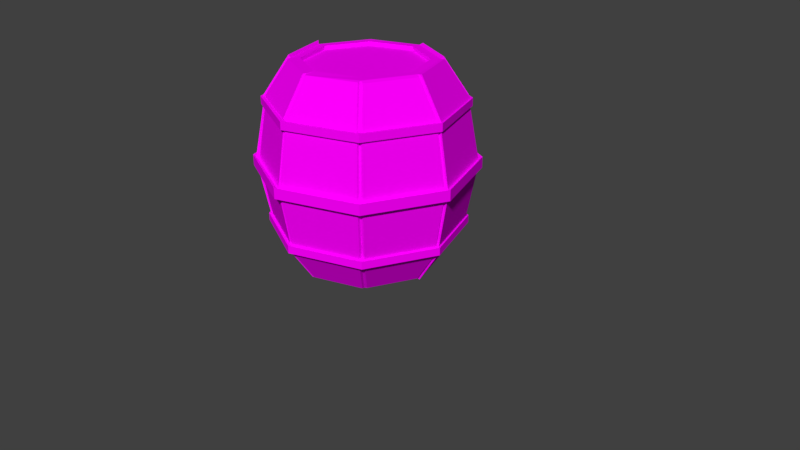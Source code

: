 # Source: bARRIL.blend  (saved by Blender 2.79.0; exported with 4.5.12 LTS)
import bpy
from mathutils import Matrix  # noqa: F401  (used for matrix-valued properties, if any)

bpy.ops.wm.read_factory_settings(use_empty=True)
scene = bpy.context.scene
scene.name = 'Scene'

# ---- collections
col_collection_1 = bpy.data.collections.new('Collection 1'); scene.collection.children.link(col_collection_1)

# ---- images (referenced by path relative to the original .blend; pixels are not part of the script)
import os
ASSET_DIR = os.environ.get("B2B_ASSET_DIR", "")  # directory of the original .blend (textures are referenced by path, not embedded)
HERE = os.path.dirname(os.path.abspath(__file__))  # packed textures are extracted next to this script under _unpacked/

def load_image(name, relpath, width, height, colorspace="sRGB"):
    """Load a texture the original file referenced (path relative to the .blend, or extracted next to this script)."""
    p = next((c for c in (os.path.join(HERE, relpath), os.path.join(ASSET_DIR, relpath)) if relpath and os.path.exists(c)), "")
    if p:
        img = bpy.data.images.load(p, check_existing=True)
        img.name = name
    else:  # same state as the original file: an image datablock whose file is absent (Cycles renders it pink)
        img = bpy.data.images.new(name, width, height)
        img.source = "FILE"
        img.filepath = "//" + (relpath or name)
    img.colorspace_settings.name = colorspace
    return img
img_barril = load_image('Barril', 'Barril.png', 1024, 1024, 'sRGB')

# ---- materials (node trees are filled in below, after node groups)
mat_barrilmaterial = bpy.data.materials.new('barrilMaterial')
mat_barrilmaterial.alpha_threshold = 0.0
mat_barrilmaterial.roughness = 0.5

# ---- material node trees
mat_barrilmaterial.use_nodes = True; mat_barrilmaterial.node_tree.nodes.clear()
_N = mat_barrilmaterial.node_tree.nodes; _L = mat_barrilmaterial.node_tree.links
n0 = _N.new('ShaderNodeBsdfDiffuse'); n0.name = 'Diffuse BSDF'; n0.location = (103, 397)
n1 = _N.new('ShaderNodeOutputMaterial'); n1.name = 'Material Output'; n1.location = (373, 261)
n2 = _N.new('ShaderNodeTexImage'); n2.name = 'Image Texture'; n2.location = (-98, 471)
n2.width = 140
n2.image = img_barril
_L.new(n0.outputs[0], n1.inputs[0])
_L.new(n2.outputs[0], n0.inputs[0])
n1.is_active_output = True

# ---- world
world_world = bpy.data.worlds.new('World'); scene.world = world_world
world_world.color = (0.05088, 0.05088, 0.05088)
world_world.use_sun_shadow = False
world_world.sun_shadow_jitter_overblur = 0.0
world_world.cycles.sampling_method = 'MANUAL'

# ---- cameras
cam_camera = bpy.data.cameras.new('Camera')
cam_camera.clip_end = 100.0
cam_camera.lens = 35.0
cam_camera.sensor_width = 32.0
cam_camera.sensor_height = 18.0
cam_camera.ortho_scale = 7.314
cam_camera.dof.focus_distance = 0.0

# ---- meshes
me_cylinder_001 = bpy.data.meshes.new('Cylinder.001')
me_cylinder_001.from_pydata([(0.8334, 0.8334, 0.7192), (-5.537e-09, 1.179, 0.7192), (1.179, -5.301e-08, 0.7192), (0.8334, -0.8334, 0.7192), (-1.086e-07, -1.179, 0.7192), (-0.8334, -0.8334, 0.7192), (-1.179, 1.257e-08, 0.7192), (-0.8334, 0.8334, 0.7192), (0.8334, 0.8334, 0.8123), (-1.119e-08, 1.179, 0.8123), (1.179, -5.301e-08, 0.8123), (0.8334, -0.8334, 0.8123), (-1.142e-07, -1.179, 0.8123), (-0.8334, -0.8334, 0.8123), (-1.179, 1.257e-08, 0.8123), (-0.8334, 0.8334, 0.8123), (0.6138, 0.6138, 1.279), (-4.285e-08, 0.868, 1.279), (0.868, -3.904e-08, 1.279), (0.6138, -0.6138, 1.279), (-1.187e-07, -0.868, 1.279), (-0.6138, -0.6138, 1.279), (-0.868, 9.255e-09, 1.279), (-0.6138, 0.6138, 1.279), (0.5345, 0.5345, 1.279), (-4.789e-08, 0.756, 1.279), (0.756, -3.4e-08, 1.279), (0.5345, -0.5345, 1.279), (-1.14e-07, -0.756, 1.279), (-0.5345, -0.5345, 1.279), (-0.756, 8.061e-09, 1.279), (-0.5345, 0.5345, 1.279), (0.5345, 0.5345, 1.232), (-4.789e-08, 0.756, 1.232), (0.756, -3.4e-08, 1.232), (0.5345, -0.5345, 1.232), (-1.14e-07, -0.756, 1.232), (-0.5345, -0.5345, 1.232), (-0.756, 8.061e-09, 1.232), (-0.5345, 0.5345, 1.232), (0.989, 0.989, 0.07007), (-1.238e-08, 1.399, 0.07007), (1.399, -6.063e-08, 0.07007), (0.989, -0.989, 0.07007), (-1.347e-07, -1.399, 0.07007), (-0.989, -0.989, 0.07007), (-1.399, 1.719e-08, 0.07007), (-0.989, 0.989, 0.07007), (0.8874, 0.8874, 0.7161), (-5.567e-09, 1.255, 0.7161), (1.255, -5.644e-08, 0.7161), (0.8874, -0.8874, 0.7161), (-1.153e-07, -1.255, 0.7161), (-0.8874, -0.8874, 0.7161), (-1.255, 1.338e-08, 0.7161), (-0.8874, 0.8874, 0.7161), (0.8874, 0.8874, 0.8154), (-1.159e-08, 1.255, 0.8154), (1.255, -5.644e-08, 0.8154), (0.8874, -0.8874, 0.8154), (-1.213e-07, -1.255, 0.8154), (-0.8874, -0.8874, 0.8154), (-1.255, 1.338e-08, 0.8154), (-0.8874, 0.8874, 0.8154), (-0.8783, 0.8222, 0.7187), (-1.215, 0.01035, 0.7187), (-0.8783, 0.8222, 0.8095), (-1.215, 0.01035, 0.8095), (-0.6643, 0.6083, 1.264), (-0.912, 0.01035, 1.264), (-0.01745, 1.208, 0.7189), (-0.8382, 0.8676, 0.7189), (-0.01745, 1.208, 0.8107), (-0.8382, 0.8676, 0.8107), (-0.01745, 0.9017, 1.27), (-0.6219, 0.6513, 1.27), (0.831, 0.8704, 0.7601), (0.02454, 1.204, 0.7601), (0.831, 0.8704, 0.8503), (0.02454, 1.204, 0.8503), (0.6185, 0.6579, 1.302), (0.02454, 0.9039, 1.302), (1.23, 0.00716, 0.7193), (0.8818, 0.8488, 0.7193), (1.23, 0.00716, 0.8134), (0.8818, 0.8488, 0.8134), (0.9168, 0.00716, 1.285), (0.66, 0.627, 1.285), (0.8763, -0.8312, 0.7188), (1.21, -0.025, 0.7188), (0.8763, -0.8312, 0.8089), (1.21, -0.025, 0.8089), (0.6639, -0.6187, 1.26), (0.9098, -0.025, 1.26), (0.01822, -1.21, 0.7202), (0.8353, -0.8719, 0.7202), (0.01822, -1.21, 0.8115), (0.8353, -0.8719, 0.8115), (0.01822, -0.9058, 1.269), (0.62, -0.6566, 1.269), (-0.8173, -0.8716, 0.7397), (-0.01491, -1.204, 0.7397), (-0.8173, -0.8716, 0.8294), (-0.01491, -1.204, 0.8294), (-0.6059, -0.6601, 1.279), (-0.01491, -0.9049, 1.279), (-1.244, 0.0307, 0.7125), (-0.8727, -0.8665, 0.7125), (-1.244, 0.0307, 0.8128), (-0.8727, -0.8665, 0.8128), (-0.91, 0.0307, 1.315), (-0.6363, -0.6301, 1.315), (0.9258, 0.9258, 0.0), (-1.754e-08, 1.309, 0.0), (1.309, -5.723e-08, 0.0), (0.9258, -0.9258, 0.0), (-1.32e-07, -1.309, 0.0), (-0.9258, -0.9258, 0.0), (-1.309, 1.561e-08, 0.0), (-0.9258, 0.9258, 0.0), (0.8334, 0.8334, -0.7192), (-5.537e-09, 1.179, -0.7192), (1.179, -5.301e-08, -0.7192), (0.8334, -0.8334, -0.7192), (-1.086e-07, -1.179, -0.7192), (-0.8334, -0.8334, -0.7192), (-1.179, 1.257e-08, -0.7192), (-0.8334, 0.8334, -0.7192), (0.8334, 0.8334, -0.8123), (-1.119e-08, 1.179, -0.8123), (1.179, -5.301e-08, -0.8123), (0.8334, -0.8334, -0.8123), (-1.142e-07, -1.179, -0.8123), (-0.8334, -0.8334, -0.8123), (-1.179, 1.257e-08, -0.8123), (-0.8334, 0.8334, -0.8123), (0.6138, 0.6138, -1.279), (-4.285e-08, 0.868, -1.279), (0.868, -3.904e-08, -1.279), (0.6138, -0.6138, -1.279), (-1.187e-07, -0.868, -1.279), (-0.6138, -0.6138, -1.279), (-0.868, 9.255e-09, -1.279), (-0.6138, 0.6138, -1.279), (0.5345, 0.5345, -1.279), (-4.789e-08, 0.756, -1.279), (0.756, -3.4e-08, -1.279), (0.5345, -0.5345, -1.279), (-1.14e-07, -0.756, -1.279), (-0.5345, -0.5345, -1.279), (-0.756, 8.061e-09, -1.279), (-0.5345, 0.5345, -1.279), (0.5345, 0.5345, -1.232), (-4.789e-08, 0.756, -1.232), (0.756, -3.4e-08, -1.232), (0.5345, -0.5345, -1.232), (-1.14e-07, -0.756, -1.232), (-0.5345, -0.5345, -1.232), (-0.756, 8.061e-09, -1.232), (-0.5345, 0.5345, -1.232), (-1.238e-08, 1.399, 0.0), (0.989, 0.989, 0.0), (1.399, -6.063e-08, 0.0), (0.989, -0.989, 0.0), (-1.347e-07, -1.399, 0.0), (-0.989, -0.989, 0.0), (-1.399, 1.719e-08, 0.0), (-0.989, 0.989, 0.0), (0.989, 0.989, -0.07007), (-1.238e-08, 1.399, -0.07007), (1.399, -6.063e-08, -0.07007), (0.989, -0.989, -0.07007), (-1.347e-07, -1.399, -0.07007), (-0.989, -0.989, -0.07007), (-1.399, 1.719e-08, -0.07007), (-0.989, 0.989, -0.07007), (0.8874, 0.8874, -0.7161), (-5.567e-09, 1.255, -0.7161), (1.255, -5.644e-08, -0.7161), (0.8874, -0.8874, -0.7161), (-1.153e-07, -1.255, -0.7161), (-0.8874, -0.8874, -0.7161), (-1.255, 1.338e-08, -0.7161), (-0.8874, 0.8874, -0.7161), (0.8874, 0.8874, -0.8154), (-1.159e-08, 1.255, -0.8154), (1.255, -5.644e-08, -0.8154), (0.8874, -0.8874, -0.8154), (-1.213e-07, -1.255, -0.8154), (-0.8874, -0.8874, -0.8154), (-1.255, 1.338e-08, -0.8154), (-0.8874, 0.8874, -0.8154), (-0.9683, 0.9123, 0.0), (-1.342, 0.01035, 0.0), (-0.8783, 0.8222, -0.7187), (-1.215, 0.01035, -0.7187), (-0.8783, 0.8222, -0.8095), (-1.215, 0.01035, -0.8095), (-0.6643, 0.6083, -1.264), (-0.912, 0.01035, -1.264), (-0.01745, 1.336, 0.0), (-0.9292, 0.9586, 0.0), (-0.01745, 1.208, -0.7189), (-0.8382, 0.8676, -0.7189), (-0.01745, 1.208, -0.8107), (-0.8382, 0.8676, -0.8107), (-0.01745, 0.9017, -1.27), (-0.6219, 0.6513, -1.27), (0.9204, 0.9598, 0.0), (0.02454, 1.331, 0.0), (0.831, 0.8704, -0.7601), (0.02454, 1.204, -0.7601), (0.831, 0.8704, -0.8503), (0.02454, 1.204, -0.8503), (0.6185, 0.6579, -1.302), (0.02454, 0.9039, -1.302), (1.362, 0.00716, 0.0), (0.9751, 0.9422, 0.0), (1.23, 0.00716, -0.7193), (0.8818, 0.8488, -0.7193), (1.23, 0.00716, -0.8134), (0.8818, 0.8488, -0.8134), (0.9168, 0.00716, -1.285), (0.66, 0.627, -1.285), (0.9657, -0.9206, 0.0), (1.337, -0.025, 0.0), (0.8763, -0.8312, -0.7188), (1.21, -0.025, -0.7188), (0.8763, -0.8312, -0.8089), (1.21, -0.025, -0.8089), (0.6639, -0.6187, -1.26), (0.9098, -0.025, -1.26), (0.01822, -1.338, 0.0), (0.9259, -0.9625, 0.0), (0.01822, -1.21, -0.7202), (0.8353, -0.8719, -0.7202), (0.01822, -1.21, -0.8115), (0.8353, -0.8719, -0.8115), (0.01822, -0.9058, -1.269), (0.62, -0.6566, -1.269), (-0.9063, -0.9606, 0.0), (-0.01491, -1.33, 0.0), (-0.8173, -0.8716, -0.7397), (-0.01491, -1.204, -0.7397), (-0.8173, -0.8716, -0.8294), (-0.01491, -1.204, -0.8294), (-0.6059, -0.6601, -1.279), (-0.01491, -0.9049, -1.279), (-1.385, 0.0307, 0.0), (-0.9722, -0.966, 0.0), (-1.244, 0.0307, -0.7125), (-0.8727, -0.8665, -0.7125), (-1.244, 0.0307, -0.8128), (-0.8727, -0.8665, -0.8128), (-0.91, 0.0307, -1.315), (-0.6363, -0.6301, -1.315)], [], [(113, 112, 40, 41), (8, 16, 87, 85), (119, 113, 41, 47), (118, 119, 47, 46), (117, 118, 46, 45), (1, 7, 55, 49), (6, 7, 64, 65), (116, 4, 101, 241), (17, 16, 80, 81), (23, 17, 74, 75), (14, 13, 109, 108), (11, 19, 99, 97), (18, 19, 92, 93), (13, 14, 62, 61), (7, 6, 54, 55), (12, 13, 61, 60), (6, 5, 53, 54), (11, 12, 60, 59), (5, 4, 52, 53), (10, 11, 59, 58), (23, 22, 30, 31), (16, 8, 78, 80), (9, 15, 73, 72), (13, 21, 111, 109), (4, 116, 232, 94), (0, 2, 82, 83), (118, 6, 65, 193), (21, 13, 102, 104), (28, 27, 35, 36), (21, 20, 28, 29), (19, 18, 26, 27), (16, 17, 25, 24), (17, 23, 31, 25), (22, 21, 29, 30), (18, 16, 24, 26), (32, 33, 39, 38, 37, 36, 35, 34), (26, 24, 32, 34), (31, 30, 38, 39), (29, 28, 36, 37), (27, 26, 34, 35), (24, 25, 33, 32), (25, 31, 39, 33), (30, 29, 37, 38), (167, 166, 46, 47), (165, 164, 44, 45), (163, 162, 42, 43), (161, 160, 41, 40), (160, 167, 47, 41), (166, 165, 45, 46), (164, 163, 43, 44), (162, 161, 40, 42), (112, 114, 42, 40), (114, 115, 43, 42), (115, 116, 44, 43), (116, 117, 45, 44), (49, 55, 63, 57), (54, 53, 61, 62), (52, 51, 59, 60), (50, 48, 56, 58), (55, 54, 62, 63), (53, 52, 60, 61), (51, 50, 58, 59), (48, 49, 57, 56), (14, 15, 63, 62), (0, 1, 49, 48), (15, 9, 57, 63), (2, 0, 48, 50), (9, 8, 56, 57), (3, 2, 50, 51), (8, 10, 58, 56), (4, 3, 51, 52), (192, 193, 65, 64), (66, 67, 69, 68), (14, 22, 69, 67), (23, 15, 66, 68), (15, 14, 67, 66), (7, 119, 192, 64), (22, 23, 68, 69), (200, 201, 71, 70), (72, 73, 75, 74), (1, 113, 200, 70), (15, 23, 75, 73), (119, 7, 71, 201), (17, 9, 72, 74), (7, 1, 70, 71), (208, 209, 77, 76), (78, 79, 81, 80), (0, 112, 208, 76), (113, 1, 77, 209), (1, 0, 76, 77), (9, 17, 81, 79), (8, 9, 79, 78), (216, 217, 83, 82), (84, 85, 87, 86), (112, 0, 83, 217), (10, 8, 85, 84), (16, 18, 86, 87), (2, 114, 216, 82), (18, 10, 84, 86), (224, 225, 89, 88), (90, 91, 93, 92), (19, 11, 90, 92), (2, 3, 88, 89), (114, 2, 89, 225), (10, 18, 93, 91), (11, 10, 91, 90), (3, 115, 224, 88), (232, 233, 95, 94), (96, 97, 99, 98), (12, 11, 97, 96), (20, 12, 96, 98), (3, 4, 94, 95), (115, 3, 95, 233), (240, 241, 101, 100), (102, 103, 105, 104), (4, 5, 100, 101), (5, 117, 240, 100), (13, 12, 103, 102), (12, 20, 105, 103), (20, 21, 104, 105), (248, 249, 107, 106), (108, 109, 111, 110), (6, 118, 248, 106), (21, 22, 110, 111), (22, 14, 108, 110), (117, 5, 107, 249), (5, 6, 106, 107), (20, 98, 99, 19, 27, 35, 36, 28), (113, 169, 168, 112), (128, 221, 223, 136), (119, 175, 169, 113), (118, 174, 175, 119), (117, 173, 174, 118), (121, 177, 183, 127), (126, 195, 194, 127), (116, 241, 243, 124), (115, 224, 225, 114), (137, 215, 214, 136), (143, 207, 206, 137), (134, 252, 253, 133), (131, 237, 239, 139), (138, 231, 230, 139), (133, 189, 190, 134), (127, 183, 182, 126), (132, 188, 189, 133), (126, 182, 181, 125), (131, 187, 188, 132), (125, 181, 180, 124), (130, 186, 187, 131), (143, 151, 150, 142), (136, 214, 212, 128), (129, 204, 205, 135), (133, 253, 255, 141), (124, 234, 232, 116), (120, 219, 218, 122), (118, 193, 195, 126), (141, 246, 244, 133), (148, 156, 155, 147), (141, 149, 148, 140), (139, 147, 146, 138), (136, 144, 145, 137), (137, 145, 151, 143), (142, 150, 149, 141), (138, 146, 144, 136), (152, 154, 155, 156, 157, 158, 159, 153), (146, 154, 152, 144), (151, 159, 158, 150), (149, 157, 156, 148), (147, 155, 154, 146), (144, 152, 153, 145), (145, 153, 159, 151), (150, 158, 157, 149), (167, 175, 174, 166), (165, 173, 172, 164), (163, 171, 170, 162), (161, 168, 169, 160), (160, 169, 175, 167), (166, 174, 173, 165), (164, 172, 171, 163), (162, 170, 168, 161), (112, 168, 170, 114), (114, 170, 171, 115), (115, 171, 172, 116), (116, 172, 173, 117), (177, 185, 191, 183), (182, 190, 189, 181), (180, 188, 187, 179), (178, 186, 184, 176), (183, 191, 190, 182), (181, 189, 188, 180), (179, 187, 186, 178), (176, 184, 185, 177), (134, 190, 191, 135), (120, 176, 177, 121), (135, 191, 185, 129), (122, 178, 176, 120), (129, 185, 184, 128), (123, 179, 178, 122), (128, 184, 186, 130), (124, 180, 179, 123), (192, 194, 195, 193), (196, 198, 199, 197), (134, 197, 199, 142), (143, 198, 196, 135), (135, 196, 197, 134), (127, 194, 192, 119), (142, 199, 198, 143), (119, 192, 193, 118), (200, 202, 203, 201), (204, 206, 207, 205), (113, 200, 201, 119), (121, 202, 200, 113), (135, 205, 207, 143), (119, 201, 203, 127), (137, 206, 204, 129), (127, 203, 202, 121), (208, 210, 211, 209), (212, 214, 215, 213), (112, 208, 209, 113), (120, 210, 208, 112), (113, 209, 211, 121), (121, 211, 210, 120), (129, 213, 215, 137), (128, 212, 213, 129), (216, 218, 219, 217), (220, 222, 223, 221), (112, 217, 219, 120), (130, 220, 221, 128), (136, 223, 222, 138), (114, 216, 217, 112), (122, 218, 216, 114), (138, 222, 220, 130), (224, 226, 227, 225), (228, 230, 231, 229), (139, 230, 228, 131), (122, 227, 226, 123), (114, 225, 227, 122), (130, 229, 231, 138), (131, 228, 229, 130), (123, 226, 224, 115), (232, 234, 235, 233), (236, 238, 239, 237), (132, 236, 237, 131), (116, 232, 233, 115), (140, 238, 236, 132), (123, 235, 234, 124), (115, 233, 235, 123), (240, 242, 243, 241), (244, 246, 247, 245), (124, 243, 242, 125), (125, 242, 240, 117), (133, 244, 245, 132), (132, 245, 247, 140), (140, 247, 246, 141), (117, 240, 241, 116), (248, 250, 251, 249), (252, 254, 255, 253), (126, 250, 248, 118), (141, 255, 254, 142), (118, 248, 249, 117), (142, 254, 252, 134), (117, 249, 251, 125), (125, 251, 250, 126), (140, 148, 156, 155, 147, 139, 239, 238)])
_uv = me_cylinder_001.uv_layers.new(name='UVMap')
_uv.uv.foreach_set('vector', [0.1896, 0.268, 0.2621, 0.1939, 0.2707, 0.1975, 0.1932, 0.2767, 0.7824, 0.5183, 0.7824, 0.4609, 0.7868, 0.463, 0.7868, 0.521, 0.08699, 0.268, 0.1896, 0.268, 0.1932, 0.2767, 0.08362, 0.2767, 0.01446, 0.1939, 0.08699, 0.268, 0.08362, 0.2767, 0.006143, 0.1975, 0.01447, 0.08902, 0.01446, 0.1939, 0.006143, 0.1975, 0.006153, 0.08548, 0.07869, 0.7797, 0.171, 0.7797, 0.174, 0.7871, 0.07569, 0.7871, 0.8432, 0.9911, 0.8432, 0.8967, 0.847, 0.8996, 0.847, 0.9915, 0.9327, 0.2882, 0.9452, 0.3635, 0.9433, 0.3656, 0.9313, 0.2882, 0.5366, 0.667, 0.5847, 0.7161, 0.5807, 0.7184, 0.5341, 0.6708, 0.5365, 0.5975, 0.5366, 0.667, 0.5327, 0.6666, 0.5327, 0.5982, 0.8035, 0.9708, 0.8035, 0.8765, 0.8085, 0.8748, 0.8085, 0.9765, 0.05213, 0.9589, 0.05213, 0.9017, 0.05529, 0.9049, 0.05529, 0.961, 0.6527, 0.7161, 0.7008, 0.667, 0.7032, 0.6716, 0.6567, 0.7191, 0.5132, 0.4578, 0.5132, 0.3634, 0.5204, 0.3603, 0.5204, 0.4608, 0.171, 0.7797, 0.2363, 0.713, 0.2435, 0.7161, 0.174, 0.7871, 0.4479, 0.5245, 0.5132, 0.4578, 0.5204, 0.4608, 0.4509, 0.5319, 0.2363, 0.713, 0.2363, 0.6186, 0.2435, 0.6155, 0.2435, 0.7161, 0.3555, 0.5245, 0.4479, 0.5245, 0.4509, 0.5319, 0.3525, 0.5319, 0.2363, 0.6186, 0.171, 0.5519, 0.174, 0.5445, 0.2435, 0.6155, 0.2902, 0.4578, 0.3555, 0.5245, 0.3525, 0.5319, 0.283, 0.4609, 0.5365, 0.5975, 0.5846, 0.5483, 0.589, 0.5592, 0.5471, 0.602, 0.8037, 0.2261, 0.8037, 0.2767, 0.7992, 0.2738, 0.7992, 0.2249, 0.3181, 0.897, 0.3181, 0.9914, 0.3147, 0.9904, 0.3147, 0.8975, 0.6355, 0.9292, 0.6355, 0.9811, 0.6324, 0.984, 0.6324, 0.9282, 0.9063, 0.5445, 0.8931, 0.6195, 0.8898, 0.6196, 0.9028, 0.5445, 0.9677, 0.8911, 0.9677, 0.9855, 0.9626, 0.9869, 0.9626, 0.8916, 0.9067, 0.4535, 0.9198, 0.5287, 0.916, 0.5287, 0.9033, 0.4535, 0.8918, 0.9037, 0.8918, 0.9546, 0.8873, 0.9546, 0.8873, 0.9056, 0.9073, 0.2301, 0.9073, 0.1696, 0.9121, 0.1696, 0.9121, 0.2301, 0.6527, 0.5483, 0.7008, 0.5975, 0.6902, 0.602, 0.6483, 0.5592, 0.7008, 0.667, 0.6527, 0.7161, 0.6483, 0.7053, 0.6902, 0.6625, 0.5847, 0.7161, 0.5366, 0.667, 0.5471, 0.6625, 0.589, 0.7053, 0.5366, 0.667, 0.5365, 0.5975, 0.5471, 0.602, 0.5471, 0.6625, 0.5846, 0.5483, 0.6527, 0.5483, 0.6483, 0.5592, 0.589, 0.5592, 0.6527, 0.7161, 0.5847, 0.7161, 0.589, 0.7053, 0.6483, 0.7053, 0.5891, 0.7052, 0.5472, 0.6624, 0.5472, 0.6019, 0.5891, 0.5591, 0.6483, 0.5591, 0.6902, 0.6019, 0.6902, 0.6624, 0.6483, 0.7052, 0.9169, 0.9224, 0.9184, 0.9811, 0.9135, 0.9812, 0.9121, 0.9224, 0.7637, 0.2753, 0.7637, 0.2315, 0.7685, 0.2315, 0.7685, 0.2753, 0.9073, 0.2726, 0.9073, 0.2301, 0.9121, 0.2301, 0.9121, 0.2726, 0.9184, 0.8705, 0.9169, 0.9224, 0.9121, 0.9224, 0.9135, 0.8706, 0.7345, 0.9841, 0.7345, 0.9244, 0.7393, 0.9244, 0.7393, 0.9841, 0.7345, 0.9244, 0.7345, 0.8748, 0.7393, 0.8748, 0.7393, 0.9244, 0.7637, 0.2315, 0.7637, 0.171, 0.7685, 0.171, 0.7685, 0.2315, 0.8051, 0.006348, 0.8024, 0.1022, 0.7953, 0.1023, 0.7979, 0.006417, 0.263, 0.2893, 0.263, 0.3996, 0.2558, 0.3996, 0.2558, 0.2893, 0.263, 0.5039, 0.263, 0.5849, 0.2558, 0.5849, 0.2558, 0.5039, 0.263, 0.9001, 0.263, 0.8214, 0.2702, 0.8214, 0.2702, 0.9001, 0.263, 0.8214, 0.263, 0.7094, 0.2702, 0.7094, 0.2702, 0.8214, 0.8024, 0.1022, 0.8051, 0.211, 0.7979, 0.211, 0.7953, 0.1023, 0.263, 0.3996, 0.263, 0.4913, 0.2558, 0.4913, 0.2558, 0.3996, 0.263, 0.5849, 0.263, 0.6969, 0.2558, 0.6969, 0.2558, 0.5849, 0.2621, 0.1939, 0.2621, 0.08902, 0.2707, 0.08548, 0.2707, 0.1975, 0.2621, 0.08902, 0.1896, 0.01488, 0.1932, 0.006278, 0.2707, 0.08548, 0.1896, 0.01488, 0.08702, 0.01488, 0.08365, 0.006278, 0.1932, 0.006278, 0.08702, 0.01488, 0.01447, 0.08902, 0.006153, 0.08548, 0.08365, 0.006278, 0.9626, 0.808, 0.9626, 0.7075, 0.9727, 0.7075, 0.9727, 0.808, 0.8975, 0.7935, 0.8998, 0.8911, 0.8897, 0.8912, 0.8873, 0.7936, 0.9401, 0.7898, 0.9401, 0.7075, 0.9503, 0.7075, 0.9503, 0.7898, 0.9679, 0.07898, 0.9679, 0.1795, 0.9578, 0.1795, 0.9578, 0.07898, 0.8998, 0.7075, 0.8975, 0.7935, 0.8873, 0.7936, 0.8897, 0.7076, 0.9401, 0.8888, 0.9401, 0.7898, 0.9503, 0.7898, 0.9503, 0.8888, 0.9679, 0.006278, 0.9679, 0.07898, 0.9578, 0.07898, 0.9578, 0.006278, 0.9626, 0.8786, 0.9626, 0.808, 0.9727, 0.808, 0.9727, 0.8786, 0.5132, 0.3634, 0.4479, 0.2967, 0.4509, 0.2893, 0.5204, 0.3603, 0.01339, 0.713, 0.07869, 0.7797, 0.07569, 0.7871, 0.006156, 0.7161, 0.4479, 0.2967, 0.3555, 0.2967, 0.3525, 0.2893, 0.4509, 0.2893, 0.01338, 0.6186, 0.01339, 0.713, 0.006156, 0.7161, 0.006143, 0.6155, 0.3555, 0.2967, 0.2902, 0.3634, 0.283, 0.3604, 0.3525, 0.2893, 0.07866, 0.5519, 0.01338, 0.6186, 0.006143, 0.6155, 0.07566, 0.5445, 0.2902, 0.3634, 0.2902, 0.4578, 0.283, 0.4609, 0.283, 0.3604, 0.171, 0.5519, 0.07866, 0.5519, 0.07566, 0.5445, 0.174, 0.5445, 0.5327, 0.8093, 0.6182, 0.8125, 0.6202, 0.8868, 0.5432, 0.8838, 0.4733, 0.9244, 0.4733, 0.8457, 0.5177, 0.8392, 0.5177, 0.8972, 0.006143, 0.96, 0.006143, 0.9017, 0.009192, 0.9056, 0.009192, 0.9624, 0.8475, 0.6915, 0.8475, 0.6412, 0.8519, 0.6397, 0.8519, 0.6888, 0.3966, 0.9916, 0.3966, 0.8972, 0.4004, 0.8968, 0.4004, 0.9887, 0.9906, 0.5413, 0.9855, 0.6165, 0.981, 0.6165, 0.9859, 0.5413, 0.5846, 0.5483, 0.5365, 0.5975, 0.5351, 0.5924, 0.5819, 0.5445, 0.8184, 0.6197, 0.7173, 0.6197, 0.7223, 0.5445, 0.8133, 0.5445, 0.6324, 0.8267, 0.6324, 0.7337, 0.6795, 0.7458, 0.6795, 0.8142, 0.9278, 0.7075, 0.9153, 0.7827, 0.9121, 0.7827, 0.9244, 0.7075, 0.9431, 0.9033, 0.9431, 0.9575, 0.9401, 0.9548, 0.9401, 0.9014, 0.9355, 0.4538, 0.9463, 0.5284, 0.9427, 0.5284, 0.9321, 0.4538, 0.08267, 0.9612, 0.08267, 0.9037, 0.08548, 0.9017, 0.08548, 0.9583, 0.3304, 0.9914, 0.3304, 0.897, 0.3338, 0.8975, 0.3338, 0.9905, 0.8605, 0.3688, 0.7907, 0.3688, 0.7857, 0.2893, 0.8485, 0.2893, 0.8728, 0.3656, 0.8728, 0.3015, 0.919, 0.2893, 0.919, 0.3365, 0.9939, 0.7118, 0.9885, 0.787, 0.985, 0.787, 0.9902, 0.7075, 0.7876, 0.3688, 0.7824, 0.2935, 0.7857, 0.2893, 0.7907, 0.3688, 0.1597, 0.8939, 0.1597, 0.9868, 0.1555, 0.9858, 0.1555, 0.8958, 0.8155, 0.5195, 0.8155, 0.4609, 0.8194, 0.4609, 0.8194, 0.5176, 0.5327, 0.9937, 0.5327, 0.8993, 0.536, 0.9006, 0.536, 0.992, 0.6794, 0.08155, 0.783, 0.08155, 0.7775, 0.1568, 0.6843, 0.1568, 0.686, 0.2663, 0.686, 0.171, 0.7343, 0.1843, 0.7343, 0.2545, 0.8826, 0.08155, 0.895, 0.1568, 0.8898, 0.1568, 0.8773, 0.08155, 0.2236, 0.895, 0.2236, 0.9894, 0.2185, 0.989, 0.2185, 0.8937, 0.5847, 0.7161, 0.6527, 0.7161, 0.6539, 0.7211, 0.5852, 0.7211, 0.891, 0.3782, 0.8779, 0.4535, 0.8728, 0.4535, 0.8859, 0.3782, 0.4719, 0.6557, 0.4719, 0.714, 0.4677, 0.7167, 0.4677, 0.6579, 0.3805, 0.809, 0.4523, 0.809, 0.457, 0.8842, 0.3924, 0.8842, 0.2317, 0.7997, 0.2317, 0.8657, 0.1854, 0.8771, 0.1854, 0.8284, 0.8317, 0.5193, 0.8317, 0.4633, 0.8352, 0.4609, 0.8352, 0.5151, 0.9685, 0.5843, 0.9685, 0.6786, 0.9645, 0.6767, 0.9645, 0.5854, 0.4557, 0.809, 0.4606, 0.8842, 0.457, 0.8842, 0.4523, 0.809, 0.2313, 0.8694, 0.1835, 0.8811, 0.1854, 0.8771, 0.2317, 0.8657, 0.1227, 0.9883, 0.1227, 0.8939, 0.1267, 0.895, 0.1267, 0.9863, 0.9337, 0.5444, 0.9224, 0.6196, 0.9186, 0.6196, 0.9295, 0.5444, 0.2858, 0.8091, 0.3682, 0.8091, 0.3572, 0.8844, 0.283, 0.8844, 0.8775, 0.5514, 0.8775, 0.6272, 0.8307, 0.6003, 0.8307, 0.5445, 0.4447, 0.9911, 0.4447, 0.8968, 0.4484, 0.8981, 0.4484, 0.9906, 0.5175, 0.716, 0.5175, 0.6578, 0.5204, 0.6557, 0.5204, 0.7127, 0.4324, 0.8968, 0.4324, 0.9911, 0.4287, 0.9907, 0.4287, 0.8981, 0.9108, 0.08164, 0.923, 0.1569, 0.9193, 0.157, 0.9073, 0.08164, 0.8146, 0.7849, 0.7173, 0.7849, 0.7201, 0.7075, 0.8077, 0.7075, 0.1105, 0.7997, 0.1105, 0.8892, 0.06444, 0.8824, 0.06444, 0.8165, 0.5789, 0.9937, 0.5789, 0.8993, 0.5818, 0.9024, 0.5818, 0.9933, 0.992, 0.008354, 0.984, 0.08278, 0.9802, 0.08287, 0.9879, 0.006278, 0.5483, 0.9937, 0.5483, 0.8993, 0.5513, 0.8998, 0.5513, 0.9907, 0.6651, 0.9282, 0.6651, 0.9856, 0.6626, 0.984, 0.6626, 0.9287, 0.7008, 0.5975, 0.6527, 0.5483, 0.6574, 0.5472, 0.7037, 0.5946, 0.5598, 0.08154, 0.6671, 0.08154, 0.6575, 0.1551, 0.5609, 0.1551, 0.517, 0.5445, 0.517, 0.6432, 0.4677, 0.6217, 0.4677, 0.549, 0.9916, 0.3782, 0.9867, 0.4535, 0.981, 0.4535, 0.9862, 0.3789, 0.865, 0.1235, 0.83, 0.183, 0.8245, 0.185, 0.8622, 0.1209, 0.83, 0.183, 0.865, 0.2183, 0.8622, 0.2229, 0.8245, 0.185, 0.984, 0.2486, 0.9912, 0.3238, 0.988, 0.3231, 0.9802, 0.2486, 0.7689, 0.9748, 0.7689, 0.8804, 0.7739, 0.8748, 0.7739, 0.9765, 0.7008, 0.5975, 0.7051, 0.5977, 0.7051, 0.6659, 0.7008, 0.667, 0.6902, 0.6625, 0.6902, 0.6624, 0.6902, 0.6019, 0.6902, 0.602, 0.3641, 0.268, 0.3605, 0.2767, 0.283, 0.1975, 0.2916, 0.1939, 0.5053, 0.7131, 0.5008, 0.7158, 0.5008, 0.6578, 0.5053, 0.6557, 0.4667, 0.268, 0.4701, 0.2767, 0.3605, 0.2767, 0.3641, 0.268, 0.5392, 0.1939, 0.5475, 0.1975, 0.4701, 0.2767, 0.4667, 0.268, 0.5392, 0.08904, 0.5475, 0.08551, 0.5475, 0.1975, 0.5392, 0.1939, 0.07867, 0.2967, 0.07568, 0.2893, 0.174, 0.2893, 0.171, 0.2966, 0.8593, 0.8972, 0.8631, 0.8967, 0.8631, 0.9887, 0.8593, 0.9915, 0.9327, 0.2882, 0.9313, 0.2882, 0.9433, 0.2108, 0.9452, 0.213, 0.1896, 0.01488, 0.1936, 0.01378, 0.2637, 0.08551, 0.2621, 0.08902, 0.4515, 0.667, 0.454, 0.6709, 0.4074, 0.7184, 0.4034, 0.7161, 0.4515, 0.5975, 0.4554, 0.5982, 0.4554, 0.6666, 0.4515, 0.667, 0.7862, 0.8804, 0.7912, 0.8748, 0.7912, 0.9765, 0.7862, 0.9748, 0.03985, 0.9589, 0.03669, 0.961, 0.03669, 0.9049, 0.03985, 0.9017, 0.3354, 0.7161, 0.3314, 0.7191, 0.2849, 0.6716, 0.2873, 0.667, 0.5399, 0.4578, 0.5327, 0.4608, 0.5327, 0.3603, 0.5399, 0.3634, 0.171, 0.2966, 0.174, 0.2893, 0.2435, 0.3603, 0.2363, 0.3634, 0.6052, 0.5245, 0.6022, 0.5319, 0.5327, 0.4608, 0.5399, 0.4578, 0.2363, 0.3634, 0.2435, 0.3603, 0.2435, 0.4608, 0.2363, 0.4578, 0.6976, 0.5245, 0.7006, 0.5319, 0.6022, 0.5319, 0.6052, 0.5245, 0.2363, 0.4578, 0.2435, 0.4608, 0.174, 0.5319, 0.171, 0.5245, 0.7628, 0.4578, 0.7701, 0.4608, 0.7006, 0.5319, 0.6976, 0.5245, 0.4515, 0.5975, 0.4409, 0.602, 0.399, 0.5592, 0.4034, 0.5484, 0.7824, 0.2261, 0.7869, 0.2249, 0.7869, 0.2738, 0.7824, 0.2767, 0.299, 0.897, 0.3024, 0.8975, 0.3024, 0.9905, 0.299, 0.9914, 0.2558, 0.9137, 0.2589, 0.9127, 0.2589, 0.9685, 0.2558, 0.9656, 0.9063, 0.6947, 0.9028, 0.6949, 0.8898, 0.6196, 0.8931, 0.6195, 0.1835, 0.8937, 0.1887, 0.8941, 0.1887, 0.9894, 0.1835, 0.988, 0.9067, 0.4535, 0.9033, 0.4535, 0.916, 0.3782, 0.9198, 0.3782, 0.8307, 0.6397, 0.8352, 0.6415, 0.8352, 0.6934, 0.8307, 0.6937, 0.8773, 0.2119, 0.8821, 0.2119, 0.8821, 0.2724, 0.8773, 0.2724, 0.3354, 0.5484, 0.3398, 0.5592, 0.2979, 0.602, 0.2873, 0.5975, 0.2873, 0.667, 0.2979, 0.6625, 0.3398, 0.7053, 0.3354, 0.7161, 0.4034, 0.7161, 0.399, 0.7053, 0.4409, 0.6625, 0.4515, 0.667, 0.4515, 0.667, 0.4409, 0.6625, 0.4409, 0.602, 0.4515, 0.5975, 0.4034, 0.5484, 0.399, 0.5592, 0.3398, 0.5592, 0.3354, 0.5484, 0.3354, 0.7161, 0.3398, 0.7053, 0.399, 0.7053, 0.4034, 0.7161, 0.399, 0.7052, 0.3397, 0.7052, 0.2979, 0.6624, 0.2979, 0.6019, 0.3398, 0.5591, 0.399, 0.5591, 0.4409, 0.6019, 0.4409, 0.6624, 0.946, 0.6361, 0.9508, 0.6361, 0.9523, 0.6949, 0.9474, 0.6949, 0.7514, 0.2753, 0.7466, 0.2753, 0.7466, 0.2315, 0.7514, 0.2315, 0.8773, 0.1694, 0.8821, 0.1694, 0.8821, 0.2119, 0.8773, 0.2119, 0.9474, 0.5843, 0.9523, 0.5843, 0.9508, 0.6361, 0.946, 0.6361, 0.7173, 0.8748, 0.7222, 0.8748, 0.7222, 0.9345, 0.7173, 0.9345, 0.7173, 0.9345, 0.7222, 0.9345, 0.7222, 0.9841, 0.7173, 0.9841, 0.7514, 0.2315, 0.7466, 0.2315, 0.7466, 0.171, 0.7514, 0.171, 0.8051, 0.006348, 0.8122, 0.006278, 0.8096, 0.1021, 0.8024, 0.1022, 0.263, 0.2893, 0.2702, 0.2893, 0.2702, 0.3996, 0.263, 0.3996, 0.263, 0.5039, 0.2702, 0.5039, 0.2702, 0.5849, 0.263, 0.5849, 0.263, 0.9001, 0.2558, 0.9001, 0.2558, 0.8214, 0.263, 0.8214, 0.263, 0.8214, 0.2558, 0.8214, 0.2558, 0.7094, 0.263, 0.7094, 0.8024, 0.1022, 0.8096, 0.1021, 0.8122, 0.2109, 0.8051, 0.211, 0.263, 0.3996, 0.2702, 0.3996, 0.2702, 0.4913, 0.263, 0.4913, 0.263, 0.5849, 0.2702, 0.5849, 0.2702, 0.6969, 0.263, 0.6969, 0.2916, 0.1939, 0.283, 0.1975, 0.283, 0.08547, 0.2916, 0.089, 0.2916, 0.089, 0.283, 0.08547, 0.3605, 0.006278, 0.3641, 0.01487, 0.3641, 0.01487, 0.3605, 0.006278, 0.4701, 0.006293, 0.4667, 0.01488, 0.4667, 0.01488, 0.4701, 0.006293, 0.5475, 0.08551, 0.5392, 0.08904, 0.9585, 0.4488, 0.9687, 0.4488, 0.9687, 0.5493, 0.9585, 0.5493, 0.6918, 0.8198, 0.7019, 0.8197, 0.7043, 0.9173, 0.6942, 0.9174, 0.9353, 0.1053, 0.9455, 0.1053, 0.9455, 0.1876, 0.9353, 0.1876, 0.9679, 0.2925, 0.9578, 0.2925, 0.9578, 0.192, 0.9679, 0.192, 0.6942, 0.7338, 0.7043, 0.7337, 0.7019, 0.8197, 0.6918, 0.8198, 0.9353, 0.006278, 0.9455, 0.006278, 0.9455, 0.1053, 0.9353, 0.1053, 0.9679, 0.3652, 0.9578, 0.3652, 0.9578, 0.2925, 0.9679, 0.2925, 0.9585, 0.3782, 0.9687, 0.3782, 0.9687, 0.4488, 0.9585, 0.4488, 0.5399, 0.3634, 0.5327, 0.3603, 0.6022, 0.2893, 0.6052, 0.2967, 0.01338, 0.3634, 0.006143, 0.3603, 0.07568, 0.2893, 0.07867, 0.2967, 0.6052, 0.2967, 0.6022, 0.2893, 0.7005, 0.2893, 0.6975, 0.2967, 0.01338, 0.4578, 0.006143, 0.4608, 0.006143, 0.3603, 0.01338, 0.3634, 0.6975, 0.2967, 0.7005, 0.2893, 0.7701, 0.3603, 0.7628, 0.3634, 0.07867, 0.5245, 0.07568, 0.5319, 0.006143, 0.4608, 0.01338, 0.4578, 0.7628, 0.3634, 0.7701, 0.3603, 0.7701, 0.4608, 0.7628, 0.4578, 0.171, 0.5245, 0.174, 0.5319, 0.07568, 0.5319, 0.07867, 0.5245, 0.5327, 0.8093, 0.5432, 0.7337, 0.6202, 0.7367, 0.6182, 0.8125, 0.1227, 0.7997, 0.1712, 0.8234, 0.1712, 0.8813, 0.1227, 0.8784, 0.6124, 0.9576, 0.6094, 0.96, 0.6094, 0.9032, 0.6124, 0.8993, 0.8687, 0.6915, 0.8642, 0.6888, 0.8642, 0.6397, 0.8687, 0.6412, 0.3843, 0.9916, 0.3805, 0.9887, 0.3805, 0.8968, 0.3843, 0.8972, 0.9906, 0.6918, 0.9859, 0.6917, 0.981, 0.6165, 0.9855, 0.6165, 0.4034, 0.5484, 0.4061, 0.5445, 0.453, 0.5924, 0.4515, 0.5975, 0.08699, 0.268, 0.08245, 0.2684, 0.01179, 0.1962, 0.01446, 0.1939, 0.8184, 0.6197, 0.8133, 0.6949, 0.7223, 0.6949, 0.7173, 0.6197, 0.4733, 0.7337, 0.5204, 0.7462, 0.5204, 0.8146, 0.4733, 0.8267, 0.1896, 0.268, 0.189, 0.2713, 0.08796, 0.2713, 0.08699, 0.268, 0.9278, 0.858, 0.9244, 0.858, 0.9121, 0.7827, 0.9153, 0.7827, 0.09777, 0.9036, 0.1008, 0.9017, 0.1008, 0.9573, 0.09777, 0.9599, 0.9355, 0.4538, 0.9321, 0.4538, 0.9427, 0.3782, 0.9463, 0.3782, 0.06758, 0.9017, 0.07039, 0.9046, 0.07039, 0.9612, 0.06758, 0.9592, 0.3496, 0.9914, 0.3461, 0.9905, 0.3461, 0.8975, 0.3496, 0.897, 0.8605, 0.3688, 0.8485, 0.4483, 0.7857, 0.4483, 0.7907, 0.3688, 0.6324, 0.8392, 0.6787, 0.8684, 0.6787, 0.9156, 0.6324, 0.9034, 0.2621, 0.1939, 0.2629, 0.1974, 0.1927, 0.2691, 0.1896, 0.268, 0.9939, 0.8623, 0.9902, 0.8666, 0.985, 0.787, 0.9885, 0.787, 0.7876, 0.3688, 0.7907, 0.3688, 0.7857, 0.4483, 0.7824, 0.4441, 0.139, 0.8939, 0.1432, 0.8958, 0.1432, 0.9858, 0.139, 0.9868, 0.7991, 0.4609, 0.8032, 0.4631, 0.8032, 0.5193, 0.7991, 0.519, 0.3618, 0.897, 0.3652, 0.8987, 0.3652, 0.9901, 0.3618, 0.9914, 0.6794, 0.08155, 0.6843, 0.006278, 0.7775, 0.006278, 0.783, 0.08155, 0.6255, 0.171, 0.6737, 0.1829, 0.6737, 0.2531, 0.6255, 0.2663, 0.8826, 0.08155, 0.8773, 0.08155, 0.8898, 0.006278, 0.895, 0.006296, 0.2062, 0.988, 0.201, 0.9894, 0.201, 0.8941, 0.2062, 0.8937, 0.4034, 0.7161, 0.4029, 0.7212, 0.3342, 0.7212, 0.3354, 0.7161, 0.2621, 0.08902, 0.2674, 0.08759, 0.2674, 0.1935, 0.2621, 0.1939, 0.891, 0.5287, 0.8859, 0.5287, 0.8728, 0.4535, 0.8779, 0.4535, 0.4842, 0.6557, 0.4885, 0.6579, 0.4885, 0.7167, 0.4842, 0.714, 0.3805, 0.809, 0.3924, 0.7337, 0.457, 0.7337, 0.4523, 0.809, 0.8751, 0.7889, 0.8288, 0.7601, 0.8288, 0.7115, 0.8751, 0.7229, 0.851, 0.5193, 0.8475, 0.5151, 0.8475, 0.4609, 0.851, 0.4633, 0.8269, 0.8967, 0.8309, 0.8979, 0.8309, 0.9892, 0.8269, 0.9911, 0.4557, 0.809, 0.4523, 0.809, 0.457, 0.7337, 0.4606, 0.7337, 0.8747, 0.7192, 0.8751, 0.7229, 0.8288, 0.7115, 0.8269, 0.7075, 0.2359, 0.8937, 0.2399, 0.8956, 0.2399, 0.9869, 0.2359, 0.988, 0.9337, 0.6949, 0.9295, 0.6949, 0.9186, 0.6196, 0.9224, 0.6196, 0.2858, 0.8091, 0.283, 0.7337, 0.3572, 0.7337, 0.3682, 0.8091, 0.8738, 0.8773, 0.8269, 0.8842, 0.8269, 0.8283, 0.8738, 0.8015, 0.4127, 0.8968, 0.4164, 0.8973, 0.4164, 0.9898, 0.4127, 0.9911, 0.08702, 0.01488, 0.0876, 0.01132, 0.1882, 0.01132, 0.1896, 0.01488, 0.0244, 0.9623, 0.02148, 0.9592, 0.02148, 0.9017, 0.0244, 0.9037, 0.2867, 0.9914, 0.283, 0.99, 0.283, 0.8975, 0.2867, 0.897, 0.9108, 0.08164, 0.9073, 0.08164, 0.9193, 0.006278, 0.923, 0.006385, 0.8146, 0.7849, 0.8077, 0.8623, 0.7201, 0.8623, 0.7173, 0.7849, 0.05215, 0.8892, 0.006143, 0.8724, 0.006143, 0.8064, 0.05215, 0.7997, 0.5971, 0.9937, 0.5941, 0.9933, 0.5941, 0.9024, 0.5971, 0.8993, 0.992, 0.1586, 0.9879, 0.1608, 0.9802, 0.08287, 0.984, 0.08278, 0.5636, 0.8993, 0.5666, 0.9024, 0.5666, 0.9933, 0.5636, 0.9937, 0.6503, 0.9856, 0.6478, 0.9851, 0.6478, 0.9298, 0.6503, 0.9282, 0.2873, 0.5975, 0.2844, 0.5946, 0.3307, 0.5473, 0.3354, 0.5484, 0.01447, 0.08902, 0.01496, 0.08488, 0.08481, 0.01349, 0.08702, 0.01488, 0.5598, 0.08154, 0.5631, 0.006278, 0.6597, 0.006278, 0.6671, 0.08154, 0.6132, 0.2663, 0.5598, 0.2602, 0.5598, 0.1875, 0.6132, 0.1676, 0.9916, 0.5287, 0.9862, 0.528, 0.981, 0.4535, 0.9867, 0.4535, 0.865, 0.1057, 0.8622, 0.1083, 0.8245, 0.0442, 0.83, 0.04618, 0.01446, 0.1939, 0.008499, 0.1999, 0.008509, 0.08699, 0.01447, 0.08902, 0.83, 0.04618, 0.8245, 0.0442, 0.8622, 0.006278, 0.865, 0.01095, 0.984, 0.2486, 0.9802, 0.2486, 0.988, 0.174, 0.9912, 0.1733, 0.7566, 0.9748, 0.7516, 0.9765, 0.7516, 0.8748, 0.7566, 0.8804, 0.2873, 0.5975, 0.2979, 0.602, 0.2979, 0.6019, 0.2979, 0.6624, 0.2979, 0.6625, 0.2873, 0.667, 0.283, 0.6659, 0.283, 0.5977])
me_cylinder_001.materials.append(mat_barrilmaterial)
me_cylinder_001.use_remesh_preserve_volume = False
me_cylinder_001.use_remesh_preserve_attributes = False
me_cylinder_001.use_mirror_vertex_groups = False
me_cylinder_001.update()

# ---- objects
ob_cylinder = bpy.data.objects.new('Cylinder', me_cylinder_001)
ob_camera = bpy.data.objects.new('Camera', cam_camera)

# ---- transforms, parenting, visibility, modifiers, constraints
ob_cylinder.location = (0.0, 0.0, 1.286)
ob_cylinder.lineart.crease_threshold = 0.0
ob_camera.location = (7.481, -6.508, 5.344)
ob_camera.rotation_euler = (1.109, 0.0, 0.8149)
ob_camera.lock_rotations_4d = False
ob_camera.empty_display_type = 'ARROWS'
ob_camera.color = (0.0, 0.0, 0.0, 0.0)
ob_camera.display_type = 'WIRE'
ob_camera.lineart.crease_threshold = 0.0

# ---- collection membership
col_collection_1.objects.link(ob_cylinder)
col_collection_1.objects.link(ob_camera)

# ---- scene / render settings (as saved in the file)
scene.camera = ob_camera
scene.frame_start = 1; scene.frame_end = 250; scene.frame_set(158)
scene.render.engine = 'CYCLES'
scene.render.resolution_percentage = 50
scene.render.dither_intensity = 0.0
scene.cycles.use_denoising = False
scene.cycles.samples = 128
scene.cycles.sampling_pattern = 'TABULATED_SOBOL'
scene.cycles.light_sampling_threshold = 0.0
scene.cycles.use_adaptive_sampling = False
scene.cycles.use_light_tree = False
scene.cycles.blur_glossy = 0.0
scene.cycles.sample_clamp_indirect = 0.0
scene.view_settings.view_transform = 'Standard'
bpy.context.view_layer.update()

# ---- added for rendering (the .blend has no usable light): sun
light_auto_sun = bpy.data.lights.new('AutoSun', 'SUN')
light_auto_sun.energy = 3.0
light_auto_sun.angle = 0.0523599
ob_auto_sun = bpy.data.objects.new('AutoSun', light_auto_sun)
scene.collection.objects.link(ob_auto_sun)
ob_auto_sun.rotation_euler = (0.872665, 0.174533, 0.523599)
bpy.context.view_layer.update()
